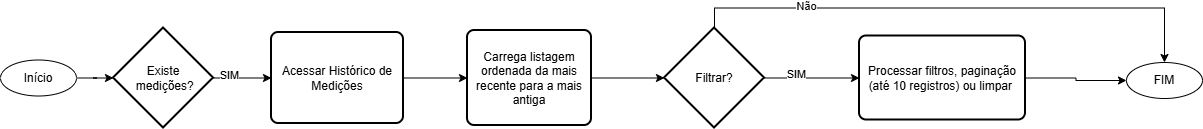

The diagram above was exported from draw.io. Its source (the exported page's mxGraphModel, read from the mxfile embedded in the PNG):
<mxGraphModel dx="1645" dy="777" grid="0" gridSize="10" guides="1" tooltips="1" connect="1" arrows="1" fold="1" page="1" pageScale="1" pageWidth="827" pageHeight="1169" math="0" shadow="0">
  <root>
    <mxCell id="LVK7d5v4GP3sYKUZ2F7w-0" />
    <mxCell id="LVK7d5v4GP3sYKUZ2F7w-1" parent="LVK7d5v4GP3sYKUZ2F7w-0" />
    <mxCell id="N-1vu2ZsjhK1fgvoji4f-4" edge="1" parent="LVK7d5v4GP3sYKUZ2F7w-1" source="5itVLYG4JV-2c-heTVvA-2" style="edgeStyle=orthogonalEdgeStyle;rounded=0;orthogonalLoop=1;jettySize=auto;html=1;" target="N-1vu2ZsjhK1fgvoji4f-0" value="">
      <mxGeometry relative="1" as="geometry" />
    </mxCell>
    <mxCell id="5itVLYG4JV-2c-heTVvA-2" parent="LVK7d5v4GP3sYKUZ2F7w-1" style="ellipse;whiteSpace=wrap;html=1;" value="Início" vertex="1">
      <mxGeometry height="36" width="76" x="39" y="168.5" as="geometry" />
    </mxCell>
    <mxCell id="dhwutLZ1ruTVPYS0Hakq-20" edge="1" parent="LVK7d5v4GP3sYKUZ2F7w-1" source="dhwutLZ1ruTVPYS0Hakq-0" style="edgeStyle=orthogonalEdgeStyle;rounded=0;orthogonalLoop=1;jettySize=auto;html=1;" target="dhwutLZ1ruTVPYS0Hakq-1" value="">
      <mxGeometry relative="1" as="geometry" />
    </mxCell>
    <mxCell id="dhwutLZ1ruTVPYS0Hakq-0" parent="LVK7d5v4GP3sYKUZ2F7w-1" style="rounded=1;whiteSpace=wrap;html=1;absoluteArcSize=1;arcSize=14;strokeWidth=2;" value="Acessar Histórico de Medições" vertex="1">
      <mxGeometry height="91" width="132" x="310" y="141" as="geometry" />
    </mxCell>
    <mxCell id="dhwutLZ1ruTVPYS0Hakq-1" parent="LVK7d5v4GP3sYKUZ2F7w-1" style="rounded=1;whiteSpace=wrap;html=1;absoluteArcSize=1;arcSize=14;strokeWidth=2;" value="Carrega listagem ordenada da mais recente para a mais antiga" vertex="1">
      <mxGeometry height="95" width="124" x="506" y="139" as="geometry" />
    </mxCell>
    <mxCell id="dhwutLZ1ruTVPYS0Hakq-78" edge="1" parent="LVK7d5v4GP3sYKUZ2F7w-1" source="dhwutLZ1ruTVPYS0Hakq-2" style="edgeStyle=orthogonalEdgeStyle;rounded=0;orthogonalLoop=1;jettySize=auto;html=1;exitX=1;exitY=0.5;exitDx=0;exitDy=0;exitPerimeter=0;" target="dhwutLZ1ruTVPYS0Hakq-27">
      <mxGeometry relative="1" as="geometry" />
    </mxCell>
    <mxCell id="dhwutLZ1ruTVPYS0Hakq-79" connectable="0" parent="dhwutLZ1ruTVPYS0Hakq-78" style="edgeLabel;html=1;align=center;verticalAlign=middle;resizable=0;points=[];" value="SIM" vertex="1">
      <mxGeometry relative="1" x="-0.3253" y="4" as="geometry">
        <mxPoint x="-1" as="offset" />
      </mxGeometry>
    </mxCell>
    <mxCell id="N-1vu2ZsjhK1fgvoji4f-8" edge="1" parent="LVK7d5v4GP3sYKUZ2F7w-1" source="dhwutLZ1ruTVPYS0Hakq-2" style="edgeStyle=orthogonalEdgeStyle;rounded=0;orthogonalLoop=1;jettySize=auto;html=1;exitX=0.5;exitY=0;exitDx=0;exitDy=0;exitPerimeter=0;entryX=0.5;entryY=0;entryDx=0;entryDy=0;" target="dhwutLZ1ruTVPYS0Hakq-82">
      <mxGeometry relative="1" as="geometry" />
    </mxCell>
    <mxCell id="N-1vu2ZsjhK1fgvoji4f-9" connectable="0" parent="N-1vu2ZsjhK1fgvoji4f-8" style="edgeLabel;html=1;align=center;verticalAlign=middle;resizable=0;points=[];" value="Não" vertex="1">
      <mxGeometry relative="1" x="-0.5777" y="2" as="geometry">
        <mxPoint as="offset" />
      </mxGeometry>
    </mxCell>
    <mxCell id="dhwutLZ1ruTVPYS0Hakq-2" parent="LVK7d5v4GP3sYKUZ2F7w-1" style="strokeWidth=2;html=1;shape=mxgraph.flowchart.decision;whiteSpace=wrap;" value="Filtrar?" vertex="1">
      <mxGeometry height="100" width="100" x="703" y="136.5" as="geometry" />
    </mxCell>
    <mxCell id="dhwutLZ1ruTVPYS0Hakq-84" edge="1" parent="LVK7d5v4GP3sYKUZ2F7w-1" source="dhwutLZ1ruTVPYS0Hakq-27" style="edgeStyle=orthogonalEdgeStyle;rounded=0;orthogonalLoop=1;jettySize=auto;html=1;entryX=0;entryY=0.5;entryDx=0;entryDy=0;" target="dhwutLZ1ruTVPYS0Hakq-82">
      <mxGeometry relative="1" as="geometry" />
    </mxCell>
    <mxCell id="dhwutLZ1ruTVPYS0Hakq-27" parent="LVK7d5v4GP3sYKUZ2F7w-1" style="rounded=1;whiteSpace=wrap;html=1;absoluteArcSize=1;arcSize=14;strokeWidth=2;" value="Processar filtros, paginação (até 10 registros) ou limpar&amp;nbsp;" vertex="1">
      <mxGeometry height="84" width="166" x="898" y="144.5" as="geometry" />
    </mxCell>
    <mxCell id="dhwutLZ1ruTVPYS0Hakq-80" edge="1" parent="LVK7d5v4GP3sYKUZ2F7w-1" source="dhwutLZ1ruTVPYS0Hakq-1" style="edgeStyle=orthogonalEdgeStyle;rounded=0;orthogonalLoop=1;jettySize=auto;html=1;exitX=1;exitY=0.5;exitDx=0;exitDy=0;entryX=0;entryY=0.5;entryDx=0;entryDy=0;entryPerimeter=0;" target="dhwutLZ1ruTVPYS0Hakq-2">
      <mxGeometry relative="1" as="geometry" />
    </mxCell>
    <mxCell id="dhwutLZ1ruTVPYS0Hakq-82" parent="LVK7d5v4GP3sYKUZ2F7w-1" style="ellipse;whiteSpace=wrap;html=1;" value="FIM" vertex="1">
      <mxGeometry height="36" width="76" x="1165" y="171" as="geometry" />
    </mxCell>
    <mxCell id="N-1vu2ZsjhK1fgvoji4f-2" edge="1" parent="LVK7d5v4GP3sYKUZ2F7w-1" source="N-1vu2ZsjhK1fgvoji4f-0" style="edgeStyle=orthogonalEdgeStyle;rounded=0;orthogonalLoop=1;jettySize=auto;html=1;exitX=1;exitY=0.5;exitDx=0;exitDy=0;exitPerimeter=0;" target="dhwutLZ1ruTVPYS0Hakq-0">
      <mxGeometry relative="1" as="geometry" />
    </mxCell>
    <mxCell id="N-1vu2ZsjhK1fgvoji4f-7" connectable="0" parent="N-1vu2ZsjhK1fgvoji4f-2" style="edgeLabel;html=1;align=center;verticalAlign=middle;resizable=0;points=[];" value="SIM" vertex="1">
      <mxGeometry relative="1" x="-0.4713" y="3" as="geometry">
        <mxPoint as="offset" />
      </mxGeometry>
    </mxCell>
    <mxCell id="N-1vu2ZsjhK1fgvoji4f-0" parent="LVK7d5v4GP3sYKUZ2F7w-1" style="strokeWidth=2;html=1;shape=mxgraph.flowchart.decision;whiteSpace=wrap;" value="Existe&lt;br&gt;&amp;nbsp;medições?" vertex="1">
      <mxGeometry height="100" width="100" x="152" y="136.5" as="geometry" />
    </mxCell>
  </root>
</mxGraphModel>